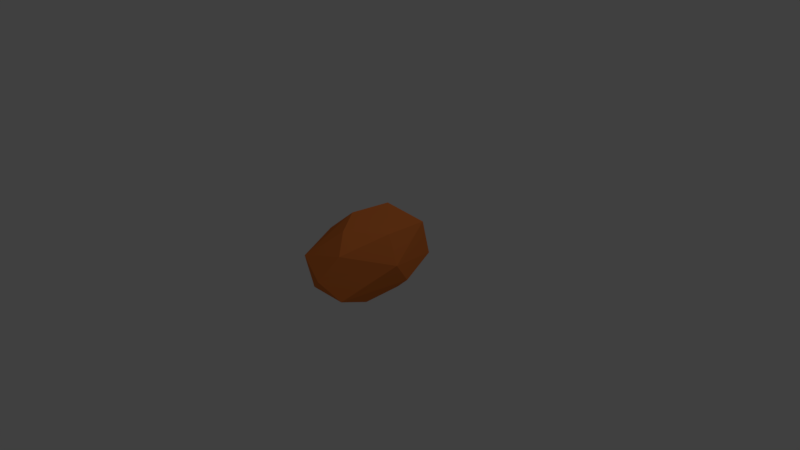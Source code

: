 # Source: rock3.blend  (saved by Blender 2.78.0; exported with 4.5.12 LTS)
import bpy
from mathutils import Matrix  # noqa: F401  (used for matrix-valued properties, if any)

bpy.ops.wm.read_factory_settings(use_empty=True)
scene = bpy.context.scene
scene.name = 'Scene'

# ---- collections
col_collection_1 = bpy.data.collections.new('Collection 1'); scene.collection.children.link(col_collection_1)

# ---- materials (node trees are filled in below, after node groups)
mat_rock = bpy.data.materials.new('rock')
mat_rock.alpha_threshold = 0.0
mat_rock.use_transparent_shadow = False
mat_rock.diffuse_color = (0.8, 0.2105, 0.04512, 1.0)
mat_rock.roughness = 0.5

# ---- material node trees

# ---- world
world_world = bpy.data.worlds.new('World'); scene.world = world_world
world_world.color = (0.05088, 0.05088, 0.05088)
world_world.use_sun_shadow = False
world_world.sun_shadow_jitter_overblur = 0.0
world_world.cycles.sampling_method = 'MANUAL'

# ---- cameras
cam_camera = bpy.data.cameras.new('Camera')
cam_camera.clip_end = 100.0
cam_camera.lens = 35.0
cam_camera.sensor_width = 32.0
cam_camera.sensor_height = 18.0
cam_camera.ortho_scale = 7.314
cam_camera.dof.focus_distance = 0.0
cam_camera.dof.aperture_fstop = 128.0

# ---- lights
light_lamp = bpy.data.lights.new('Lamp', 'POINT')
light_lamp.transmission_factor = 0.0
light_lamp.cutoff_distance = 30.0
light_lamp.energy = 100.0
light_lamp.shadow_buffer_clip_start = 1.001
light_lamp.shadow_soft_size = 0.1
light_lamp.shadow_maximum_resolution = 0.006
light_lamp.use_absolute_resolution = True

# ---- meshes
me_icosphere = bpy.data.meshes.new('Icosphere')
me_icosphere.from_pydata([(0.0, 0.0, -1.0), (0.7236, -0.5257, -0.4472), (-0.2764, -0.8506, -0.4472), (-0.8944, 0.0, -0.4472), (-0.2764, 0.8506, -0.4472), (0.7236, 0.5257, -0.4472), (0.2764, -0.8506, 0.4472), (-0.7236, -0.5257, 0.4472), (-0.7236, 0.5257, 0.4472), (0.2764, 0.8506, 0.4472), (0.8944, 0.0, 0.4472), (0.0, 0.0, 1.0), (-0.1625, -0.5, -0.8507), (0.4253, -0.309, -0.8507), (0.2629, -0.809, -0.5257), (0.8506, 0.0, -0.5257), (0.4253, 0.309, -0.8507), (-0.5257, 0.0, -0.8507), (-0.6882, -0.5, -0.5257), (-0.1625, 0.5, -0.8507), (-0.6882, 0.5, -0.5257), (0.2629, 0.809, -0.5257), (0.9511, -0.309, 0.0), (0.9511, 0.309, 0.0), (0.0, -1.0, 0.0), (0.5878, -0.809, 0.0), (-0.9511, -0.309, 0.0), (-0.5878, -0.809, 0.0), (-0.5878, 0.809, 0.0), (-0.9511, 0.309, 0.0), (0.5878, 0.809, 0.0), (0.0, 1.0, 0.0), (0.6882, -0.5, 0.5257), (-0.2629, -0.809, 0.5257), (-0.8506, 0.0, 0.5257), (-0.2629, 0.809, 0.5257), (0.6882, 0.5, 0.5257), (0.1625, -0.5, 0.8507), (0.5257, 0.0, 0.8507), (-0.4253, -0.309, 0.8507), (-0.4253, 0.309, 0.8507), (0.1625, 0.5, 0.8507)], [], [(0, 13, 12), (1, 13, 15), (0, 12, 17), (0, 17, 19), (0, 19, 16), (1, 15, 22), (2, 14, 24), (3, 18, 26), (4, 20, 28), (5, 21, 30), (1, 22, 25), (2, 24, 27), (3, 26, 29), (4, 28, 31), (5, 30, 23), (6, 32, 37), (7, 33, 39), (8, 34, 40), (9, 35, 41), (10, 36, 38), (38, 41, 11), (38, 36, 41), (36, 9, 41), (41, 40, 11), (41, 35, 40), (35, 8, 40), (40, 39, 11), (40, 34, 39), (34, 7, 39), (39, 37, 11), (39, 33, 37), (33, 6, 37), (37, 38, 11), (37, 32, 38), (32, 10, 38), (23, 36, 10), (23, 30, 36), (30, 9, 36), (31, 35, 9), (31, 28, 35), (28, 8, 35), (29, 34, 8), (29, 26, 34), (26, 7, 34), (27, 33, 7), (27, 24, 33), (24, 6, 33), (25, 32, 6), (25, 22, 32), (22, 10, 32), (30, 31, 9), (30, 21, 31), (21, 4, 31), (28, 29, 8), (28, 20, 29), (20, 3, 29), (26, 27, 7), (26, 18, 27), (18, 2, 27), (24, 25, 6), (24, 14, 25), (14, 1, 25), (22, 23, 10), (22, 15, 23), (15, 5, 23), (16, 21, 5), (16, 19, 21), (19, 4, 21), (19, 20, 4), (19, 17, 20), (17, 3, 20), (17, 18, 3), (17, 12, 18), (12, 2, 18), (15, 16, 5), (15, 13, 16), (13, 0, 16), (12, 14, 2), (12, 13, 14), (13, 1, 14)])
me_icosphere.materials.append(mat_rock)
me_icosphere.use_remesh_preserve_volume = False
me_icosphere.use_remesh_preserve_attributes = False
me_icosphere.use_mirror_vertex_groups = False
me_icosphere.update()

# ---- objects
ob_icosphere = bpy.data.objects.new('Icosphere', me_icosphere)
ob_lamp = bpy.data.objects.new('Lamp', light_lamp)
ob_camera = bpy.data.objects.new('Camera', cam_camera)

# ---- transforms, parenting, visibility, modifiers, constraints
ob_icosphere.location = (0.0, 0.0, 0.0)
ob_icosphere.scale = (0.5, 0.9746, 0.6079)
ob_icosphere.lineart.crease_threshold = 0.0
_m = ob_icosphere.modifiers.new('Decimate', 'DECIMATE')
_m.ratio = 0.5263
ob_lamp.location = (4.076, 1.005, 5.904)
ob_lamp.rotation_euler = (0.6503, 0.05522, 1.866)
ob_lamp.lock_rotations_4d = False
ob_lamp.empty_display_type = 'ARROWS'
ob_lamp.color = (0.0, 0.0, 0.0, 0.0)
ob_lamp.lineart.crease_threshold = 0.0
ob_camera.location = (7.481, -6.508, 5.344)
ob_camera.rotation_euler = (1.109, 0.0, 0.8149)
ob_camera.lock_rotations_4d = False
ob_camera.empty_display_type = 'ARROWS'
ob_camera.color = (0.0, 0.0, 0.0, 0.0)
ob_camera.display_type = 'WIRE'
ob_camera.lineart.crease_threshold = 0.0

# ---- collection membership
col_collection_1.objects.link(ob_icosphere)
col_collection_1.objects.link(ob_lamp)
col_collection_1.objects.link(ob_camera)

# ---- scene / render settings (as saved in the file)
scene.camera = ob_camera
scene.frame_start = 1; scene.frame_end = 250; scene.frame_set(1)
scene.render.engine = 'BLENDER_EEVEE_NEXT'
scene.render.resolution_percentage = 50
scene.render.dither_intensity = 0.0
scene.cycles.use_denoising = False
scene.cycles.samples = 128
scene.cycles.sampling_pattern = 'TABULATED_SOBOL'
scene.cycles.light_sampling_threshold = 0.0
scene.cycles.use_adaptive_sampling = False
scene.cycles.use_light_tree = False
scene.cycles.blur_glossy = 0.0
scene.cycles.sample_clamp_indirect = 0.0
scene.view_settings.view_transform = 'Standard'
bpy.context.view_layer.update()
